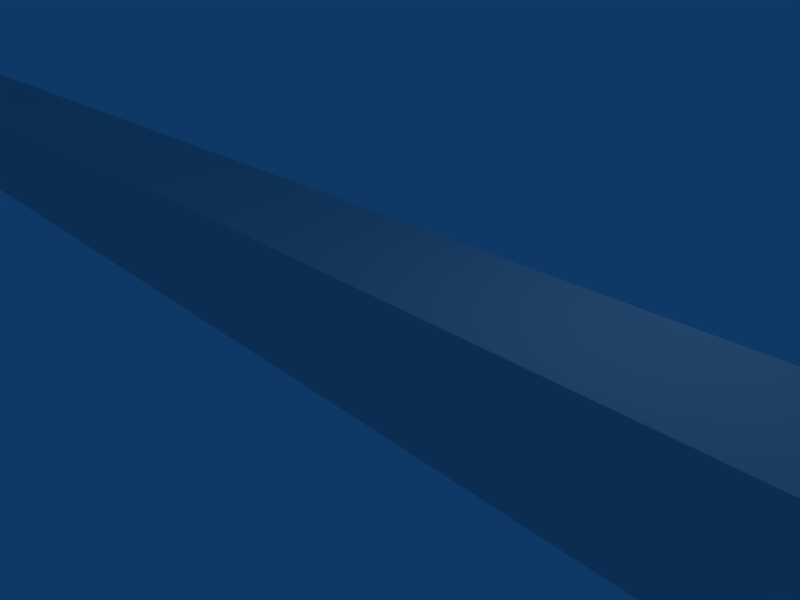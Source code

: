 # Source: BigWall.blend  (saved by Blender 2.46.0; exported with 4.5.12 LTS)
import bpy
from mathutils import Matrix  # noqa: F401  (used for matrix-valued properties, if any)

bpy.ops.wm.read_factory_settings(use_empty=True)
scene = bpy.context.scene
scene.name = 'Scene'

# ---- collections
col_collection_1 = bpy.data.collections.new('Collection 1'); scene.collection.children.link(col_collection_1)

# ---- materials (node trees are filled in below, after node groups)
mat_material = bpy.data.materials.new('Material')
mat_material.alpha_threshold = 0.0
mat_material.roughness = 0.5
mat_material.line_color = (0.0, 0.0, 0.0, 1.0)

# ---- material node trees

# ---- world
world_world = bpy.data.worlds.new('World'); scene.world = world_world
world_world.color = (0.05656, 0.2208, 0.4)
world_world.use_sun_shadow = False
world_world.sun_shadow_jitter_overblur = 0.0
world_world.cycles.sampling_method = 'MANUAL'
world_world.cycles.sample_map_resolution = 256

# ---- cameras
cam_camera = bpy.data.cameras.new('Camera')
cam_camera.passepartout_alpha = 0.2
cam_camera.clip_end = 100.0
cam_camera.lens = 35.0
cam_camera.ortho_scale = 7.314
cam_camera.show_passepartout = False
cam_camera.show_safe_areas = True
cam_camera.dof.focus_distance = 0.0
cam_camera.dof.aperture_fstop = 128.0

# ---- lights
light_spot = bpy.data.lights.new('Spot', 'POINT')
light_spot.transmission_factor = 0.0
light_spot.cutoff_distance = 30.0
light_spot.energy = 100.0
light_spot.shadow_buffer_clip_start = 1.001
light_spot.shadow_soft_size = 1.0
light_spot.shadow_maximum_resolution = 0.006
light_spot.use_absolute_resolution = True
light_spot.cycles.use_multiple_importance_sampling = False

# ---- meshes
me_cube = bpy.data.meshes.new('Cube')
me_cube.from_pydata([(1.0, 25.0, -1.0), (1.0, -25.0, -1.0), (-1.0, -25.0, -1.0), (-1.0, 25.0, -1.0), (1.0, 25.0, 1.0), (1.0, -25.0, 1.0), (-1.0, -25.0, 1.0), (-1.0, 25.0, 1.0)], [], [(0, 1, 2, 3), (4, 7, 6, 5), (0, 4, 5, 1), (1, 5, 6, 2), (2, 6, 7, 3), (4, 0, 3, 7)])
me_cube.materials.append(mat_material)
me_cube.use_remesh_preserve_volume = False
me_cube.use_remesh_preserve_attributes = False
me_cube.use_mirror_vertex_groups = False
me_cube.update()

# ---- objects
ob_cube = bpy.data.objects.new('Cube', me_cube)
ob_lamp = bpy.data.objects.new('Lamp', light_spot)
ob_camera = bpy.data.objects.new('Camera', cam_camera)

# ---- transforms, parenting, visibility, modifiers, constraints
ob_cube.location = (0.0, 0.0, 0.2073)
ob_cube.rotation_euler = (0.0, -0.0, -1.571)
ob_cube.lock_rotations_4d = False
ob_cube.empty_display_type = 'ARROWS'
ob_cube.color = (0.0, 0.0, 0.0, 1.0)
ob_cube.lineart.crease_threshold = 0.0
ob_lamp.location = (4.076, 1.005, 5.904)
ob_lamp.rotation_euler = (0.6503, 0.05522, 1.866)
ob_lamp.lock_rotations_4d = False
ob_lamp.empty_display_type = 'ARROWS'
ob_lamp.color = (0.0, 0.0, 0.0, 0.0)
ob_lamp.lineart.crease_threshold = 0.0
ob_camera.location = (7.481, -6.508, 5.344)
ob_camera.rotation_euler = (1.109, 0.01082, 0.8149)
ob_camera.lock_rotations_4d = False
ob_camera.empty_display_type = 'ARROWS'
ob_camera.color = (0.0, 0.0, 0.0, 0.0)
ob_camera.display_type = 'WIRE'
ob_camera.lineart.crease_threshold = 0.0

# ---- collection membership
col_collection_1.objects.link(ob_cube)
col_collection_1.objects.link(ob_lamp)
col_collection_1.objects.link(ob_camera)

# ---- scene / render settings (as saved in the file)
scene.camera = ob_camera
scene.frame_start = 1; scene.frame_end = 250; scene.frame_set(1)
scene.render.engine = 'BLENDER_EEVEE_NEXT'
scene.render.image_settings.file_format = 'JPEG'
scene.render.image_settings.color_mode = 'RGB'
scene.render.image_settings.compression = 90
scene.render.resolution_x = 800
scene.render.resolution_y = 600
scene.render.pixel_aspect_x = 100.0
scene.render.pixel_aspect_y = 100.0
scene.render.fps = 25
scene.render.dither_intensity = 0.0
scene.render.use_compositing = False
scene.render.use_sequencer = False
scene.render.bake_margin = 2
scene.render.bake_bias = 0.0
scene.render.use_stamp_time = False
scene.render.use_stamp_date = False
scene.render.use_stamp_frame = False
scene.render.use_stamp_camera = False
scene.render.use_stamp_scene = False
scene.render.use_stamp_filename = False
scene.render.use_stamp_render_time = False
scene.render.stamp_font_size = 0
scene.cycles.use_denoising = False
scene.cycles.samples = 10
scene.cycles.sampling_pattern = 'TABULATED_SOBOL'
scene.cycles.light_sampling_threshold = 0.0
scene.cycles.use_adaptive_sampling = False
scene.cycles.use_light_tree = False
scene.cycles.blur_glossy = 0.0
scene.cycles.volume_bounces = 1
scene.cycles.pixel_filter_type = 'GAUSSIAN'
scene.cycles.sample_clamp_indirect = 0.0
scene.view_settings.view_transform = 'Raw'
bpy.context.view_layer.update()

